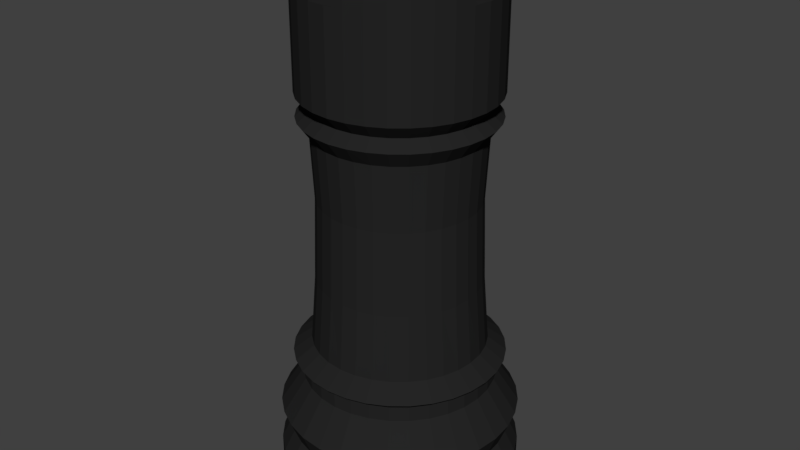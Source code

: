 # Source: blackRook.blend  (saved by Blender 2.78.0; exported with 4.5.12 LTS)
import bpy
from mathutils import Matrix  # noqa: F401  (used for matrix-valued properties, if any)

bpy.ops.wm.read_factory_settings(use_empty=True)
scene = bpy.context.scene
scene.name = 'Scene'

# ---- collections
col_collection_1 = bpy.data.collections.new('Collection 1'); scene.collection.children.link(col_collection_1)

# ---- materials (node trees are filled in below, after node groups)
mat_black = bpy.data.materials.new('Black')
mat_black.alpha_threshold = 0.0
mat_black.use_transparent_shadow = False
mat_black.diffuse_color = (0.019, 0.019, 0.019, 1.0)
mat_black.specular_color = (0.26, 0.26, 0.26)
mat_black.roughness = 0.5
mat_black.specular_intensity = 1.0

# ---- material node trees

# ---- world
world_world = bpy.data.worlds.new('World'); scene.world = world_world
world_world.color = (0.05088, 0.05088, 0.05088)
world_world.use_sun_shadow = False
world_world.sun_shadow_jitter_overblur = 0.0
world_world.cycles.sampling_method = 'MANUAL'

# ---- meshes
me_cone_001 = bpy.data.meshes.new('Cone.001')
me_cone_001.from_pydata([(-2.118, 5.899, -2.186), (-1.923, 5.879, -2.186), (-1.735, 5.823, -2.186), (-1.562, 5.73, -2.186), (-1.411, 5.606, -2.186), (-1.286, 5.454, -2.186), (-1.194, 5.281, -2.186), (-1.137, 5.094, -2.186), (-1.118, 4.899, -2.186), (-2.118, 5.899, -1.893), (-1.137, 4.704, -2.186), (-1.194, 4.516, -2.186), (-1.286, 4.343, -2.186), (-1.411, 4.192, -2.186), (-1.562, 4.067, -2.186), (-1.735, 3.975, -2.186), (-1.923, 3.918, -2.186), (-2.118, 3.899, -2.186), (-2.313, 3.918, -2.186), (-2.5, 3.975, -2.186), (-2.673, 4.067, -2.186), (-2.825, 4.192, -2.186), (-2.949, 4.343, -2.186), (-3.042, 4.516, -2.186), (-3.098, 4.704, -2.186), (-3.118, 4.899, -2.186), (-3.098, 5.094, -2.186), (-3.042, 5.281, -2.186), (-2.949, 5.454, -2.186), (-2.825, 5.606, -2.186), (-2.673, 5.73, -2.186), (-2.5, 5.823, -2.186), (-2.313, 5.879, -2.186), (-1.923, 5.879, -1.893), (-1.735, 5.823, -1.893), (-1.562, 5.73, -1.893), (-1.411, 5.606, -1.893), (-1.286, 5.454, -1.893), (-1.194, 5.281, -1.893), (-1.137, 5.094, -1.893), (-1.118, 4.899, -1.893), (-1.137, 4.704, -1.893), (-1.194, 4.516, -1.893), (-1.286, 4.343, -1.893), (-1.411, 4.192, -1.893), (-1.562, 4.067, -1.893), (-1.735, 3.975, -1.893), (-1.923, 3.918, -1.893), (-2.118, 3.899, -1.893), (-2.313, 3.918, -1.893), (-2.5, 3.975, -1.893), (-2.673, 4.067, -1.893), (-2.825, 4.192, -1.893), (-2.949, 4.343, -1.893), (-3.042, 4.516, -1.893), (-3.098, 4.704, -1.893), (-3.118, 4.899, -1.893), (-3.098, 5.094, -1.893), (-3.042, 5.281, -1.893), (-2.949, 5.454, -1.893), (-2.825, 5.606, -1.893), (-2.673, 5.73, -1.893), (-2.5, 5.823, -1.893), (-2.313, 5.879, -1.893), (-2.118, 5.807, -1.707), (-1.94, 5.789, -1.707), (-1.77, 5.738, -1.707), (-1.613, 5.654, -1.707), (-1.476, 5.541, -1.707), (-1.363, 5.403, -1.707), (-1.279, 5.246, -1.707), (-1.227, 5.076, -1.707), (-1.21, 4.899, -1.707), (-1.227, 4.722, -1.707), (-1.279, 4.551, -1.707), (-1.363, 4.394, -1.707), (-1.476, 4.257, -1.707), (-1.613, 4.144, -1.707), (-1.77, 4.06, -1.707), (-1.94, 4.008, -1.707), (-2.118, 3.991, -1.707), (-2.295, 4.008, -1.707), (-2.465, 4.06, -1.707), (-2.622, 4.144, -1.707), (-2.76, 4.257, -1.707), (-2.873, 4.394, -1.707), (-2.957, 4.551, -1.707), (-3.008, 4.722, -1.707), (-3.026, 4.899, -1.707), (-3.008, 5.076, -1.707), (-2.957, 5.246, -1.707), (-2.873, 5.403, -1.707), (-2.76, 5.541, -1.707), (-2.622, 5.654, -1.707), (-2.465, 5.738, -1.707), (-2.295, 5.789, -1.707), (-2.118, 5.888, -1.506), (-1.925, 5.869, -1.506), (-1.739, 5.813, -1.506), (-1.568, 5.721, -1.506), (-1.418, 5.598, -1.506), (-1.295, 5.448, -1.506), (-1.204, 5.277, -1.506), (-1.147, 5.092, -1.506), (-1.128, 4.899, -1.506), (-1.147, 4.706, -1.506), (-1.204, 4.52, -1.506), (-1.295, 4.349, -1.506), (-1.418, 4.199, -1.506), (-1.568, 4.076, -1.506), (-1.739, 3.985, -1.506), (-1.925, 3.928, -1.506), (-2.118, 3.909, -1.506), (-2.311, 3.928, -1.506), (-2.496, 3.985, -1.506), (-2.667, 4.076, -1.506), (-2.817, 4.199, -1.506), (-2.94, 4.349, -1.506), (-3.032, 4.52, -1.506), (-3.088, 4.706, -1.506), (-3.107, 4.899, -1.506), (-3.088, 5.092, -1.506), (-3.032, 5.277, -1.506), (-2.94, 5.448, -1.506), (-2.817, 5.598, -1.506), (-2.667, 5.721, -1.506), (-2.496, 5.813, -1.506), (-2.311, 5.869, -1.506), (-2.118, 5.695, -1.213), (-1.962, 5.68, -1.213), (-1.813, 5.635, -1.213), (-1.675, 5.561, -1.213), (-1.554, 5.462, -1.213), (-1.455, 5.341, -1.213), (-1.382, 5.204, -1.213), (-1.336, 5.054, -1.213), (-1.321, 4.899, -1.213), (-1.336, 4.743, -1.213), (-1.382, 4.594, -1.213), (-1.455, 4.456, -1.213), (-1.554, 4.335, -1.213), (-1.675, 4.236, -1.213), (-1.813, 4.163, -1.213), (-1.962, 4.117, -1.213), (-2.118, 4.102, -1.213), (-2.273, 4.117, -1.213), (-2.423, 4.163, -1.213), (-2.56, 4.236, -1.213), (-2.681, 4.335, -1.213), (-2.78, 4.456, -1.213), (-2.854, 4.594, -1.213), (-2.899, 4.743, -1.213), (-2.914, 4.899, -1.213), (-2.899, 5.054, -1.213), (-2.854, 5.204, -1.213), (-2.78, 5.341, -1.213), (-2.681, 5.462, -1.213), (-2.56, 5.561, -1.213), (-2.423, 5.635, -1.213), (-2.273, 5.68, -1.213), (-2.118, 5.695, -1.085), (-1.962, 5.68, -1.085), (-1.813, 5.635, -1.085), (-1.675, 5.561, -1.085), (-1.554, 5.462, -1.085), (-1.455, 5.341, -1.085), (-1.382, 5.204, -1.085), (-1.336, 5.054, -1.085), (-1.321, 4.899, -1.085), (-1.336, 4.743, -1.085), (-1.382, 4.594, -1.085), (-1.455, 4.456, -1.085), (-1.554, 4.335, -1.085), (-1.675, 4.236, -1.085), (-1.813, 4.163, -1.085), (-1.962, 4.117, -1.085), (-2.118, 4.102, -1.085), (-2.273, 4.117, -1.085), (-2.423, 4.163, -1.085), (-2.56, 4.236, -1.085), (-2.681, 4.335, -1.085), (-2.78, 4.456, -1.085), (-2.854, 4.594, -1.085), (-2.899, 4.743, -1.085), (-2.914, 4.899, -1.085), (-2.899, 5.054, -1.085), (-2.854, 5.204, -1.085), (-2.78, 5.341, -1.085), (-2.681, 5.462, -1.085), (-2.56, 5.561, -1.085), (-2.423, 5.635, -1.085), (-2.273, 5.68, -1.085), (-2.118, 5.77, -1.021), (-1.948, 5.753, -1.021), (-1.784, 5.703, -1.021), (-1.634, 5.623, -1.021), (-1.502, 5.514, -1.021), (-1.394, 5.382, -1.021), (-1.313, 5.232, -1.021), (-1.264, 5.069, -1.021), (-1.247, 4.899, -1.021), (-1.264, 4.729, -1.021), (-1.313, 4.565, -1.021), (-1.394, 4.415, -1.021), (-1.502, 4.283, -1.021), (-1.634, 4.175, -1.021), (-1.784, 4.094, -1.021), (-1.948, 4.045, -1.021), (-2.118, 4.028, -1.021), (-2.288, 4.045, -1.021), (-2.451, 4.094, -1.021), (-2.601, 4.175, -1.021), (-2.733, 4.283, -1.021), (-2.842, 4.415, -1.021), (-2.922, 4.565, -1.021), (-2.972, 4.729, -1.021), (-2.988, 4.899, -1.021), (-2.972, 5.069, -1.021), (-2.922, 5.232, -1.021), (-2.842, 5.382, -1.021), (-2.733, 5.514, -1.021), (-2.601, 5.623, -1.021), (-2.451, 5.703, -1.021), (-2.288, 5.753, -1.021), (-2.118, 5.616, -0.9061), (-1.978, 5.602, -0.9061), (-1.843, 5.561, -0.9061), (-1.719, 5.495, -0.9061), (-1.611, 5.406, -0.9061), (-1.521, 5.297, -0.9061), (-1.455, 5.173, -0.9061), (-1.414, 5.039, -0.9061), (-1.401, 4.899, -0.9061), (-1.414, 4.759, -0.9061), (-1.455, 4.624, -0.9061), (-1.521, 4.5, -0.9061), (-1.611, 4.392, -0.9061), (-1.719, 4.302, -0.9061), (-1.843, 4.236, -0.9061), (-1.978, 4.195, -0.9061), (-2.118, 4.182, -0.9061), (-2.258, 4.195, -0.9061), (-2.392, 4.236, -0.9061), (-2.516, 4.302, -0.9061), (-2.625, 4.392, -0.9061), (-2.714, 4.5, -0.9061), (-2.78, 4.624, -0.9061), (-2.821, 4.759, -0.9061), (-2.835, 4.899, -0.9061), (-2.821, 5.039, -0.9061), (-2.78, 5.173, -0.9061), (-2.714, 5.297, -0.9061), (-2.625, 5.406, -0.9061), (-2.516, 5.495, -0.9061), (-2.392, 5.561, -0.9061), (-2.258, 5.602, -0.9061), (-2.118, 5.573, -0.3483), (-1.986, 5.56, -0.3483), (-1.86, 5.522, -0.3483), (-1.743, 5.459, -0.3483), (-1.641, 5.376, -0.3483), (-1.557, 5.273, -0.3483), (-1.495, 5.157, -0.3483), (-1.456, 5.03, -0.3483), (-1.443, 4.899, -0.3483), (-1.456, 4.767, -0.3483), (-1.495, 4.641, -0.3483), (-1.557, 4.524, -0.3483), (-1.641, 4.422, -0.3483), (-1.743, 4.338, -0.3483), (-1.86, 4.276, -0.3483), (-1.986, 4.237, -0.3483), (-2.118, 4.224, -0.3483), (-2.249, 4.237, -0.3483), (-2.376, 4.276, -0.3483), (-2.492, 4.338, -0.3483), (-2.595, 4.422, -0.3483), (-2.678, 4.524, -0.3483), (-2.741, 4.641, -0.3483), (-2.779, 4.767, -0.3483), (-2.792, 4.899, -0.3483), (-2.779, 5.03, -0.3483), (-2.741, 5.157, -0.3483), (-2.678, 5.273, -0.3483), (-2.595, 5.376, -0.3483), (-2.492, 5.459, -0.3483), (-2.376, 5.522, -0.3483), (-2.249, 5.56, -0.3483), (-2.118, 5.551, 0.3349), (-1.99, 5.539, 0.3349), (-1.868, 5.502, 0.3349), (-1.755, 5.441, 0.3349), (-1.656, 5.36, 0.3349), (-1.575, 5.261, 0.3349), (-1.515, 5.148, 0.3349), (-1.478, 5.026, 0.3349), (-1.465, 4.899, 0.3349), (-1.478, 4.771, 0.3349), (-1.515, 4.649, 0.3349), (-1.575, 4.536, 0.3349), (-1.656, 4.437, 0.3349), (-1.755, 4.356, 0.3349), (-1.868, 4.296, 0.3349), (-1.99, 4.259, 0.3349), (-2.118, 4.246, 0.3349), (-2.245, 4.259, 0.3349), (-2.367, 4.296, 0.3349), (-2.48, 4.356, 0.3349), (-2.579, 4.437, 0.3349), (-2.66, 4.536, 0.3349), (-2.721, 4.649, 0.3349), (-2.758, 4.771, 0.3349), (-2.77, 4.899, 0.3349), (-2.758, 5.026, 0.3349), (-2.721, 5.148, 0.3349), (-2.66, 5.261, 0.3349), (-2.579, 5.36, 0.3349), (-2.48, 5.441, 0.3349), (-2.367, 5.502, 0.3349), (-2.245, 5.539, 0.3349), (-2.118, 5.579, 0.8695), (-1.985, 5.566, 0.8695), (-1.857, 5.527, 0.8695), (-1.74, 5.464, 0.8695), (-1.637, 5.38, 0.8695), (-1.552, 5.277, 0.8695), (-1.489, 5.159, 0.8695), (-1.451, 5.031, 0.8695), (-1.438, 4.899, 0.8695), (-1.451, 4.766, 0.8695), (-1.489, 4.638, 0.8695), (-1.552, 4.521, 0.8695), (-1.637, 4.418, 0.8695), (-1.74, 4.333, 0.8695), (-1.857, 4.27, 0.8695), (-1.985, 4.232, 0.8695), (-2.118, 4.219, 0.8695), (-2.25, 4.232, 0.8695), (-2.378, 4.27, 0.8695), (-2.495, 4.333, 0.8695), (-2.599, 4.418, 0.8695), (-2.683, 4.521, 0.8695), (-2.746, 4.638, 0.8695), (-2.785, 4.766, 0.8695), (-2.798, 4.899, 0.8695), (-2.785, 5.031, 0.8695), (-2.746, 5.159, 0.8695), (-2.683, 5.277, 0.8695), (-2.599, 5.38, 0.8695), (-2.495, 5.464, 0.8695), (-2.378, 5.527, 0.8695), (-2.25, 5.566, 0.8695), (-2.118, 5.679, 1.005), (-1.965, 5.664, 1.005), (-1.819, 5.62, 1.005), (-1.684, 5.547, 1.005), (-1.566, 5.45, 1.005), (-1.469, 5.332, 1.005), (-1.397, 5.197, 1.005), (-1.352, 5.051, 1.005), (-1.337, 4.899, 1.005), (-1.352, 4.746, 1.005), (-1.397, 4.6, 1.005), (-1.469, 4.465, 1.005), (-1.566, 4.347, 1.005), (-1.684, 4.25, 1.005), (-1.819, 4.178, 1.005), (-1.965, 4.133, 1.005), (-2.118, 4.118, 1.005), (-2.27, 4.133, 1.005), (-2.416, 4.178, 1.005), (-2.551, 4.25, 1.005), (-2.669, 4.347, 1.005), (-2.766, 4.465, 1.005), (-2.839, 4.6, 1.005), (-2.883, 4.746, 1.005), (-2.898, 4.899, 1.005), (-2.883, 5.051, 1.005), (-2.839, 5.197, 1.005), (-2.766, 5.332, 1.005), (-2.669, 5.45, 1.005), (-2.551, 5.547, 1.005), (-2.416, 5.62, 1.005), (-2.27, 5.664, 1.005), (-2.118, 5.583, 1.085), (-1.984, 5.57, 1.085), (-1.856, 5.531, 1.085), (-1.737, 5.468, 1.085), (-1.634, 5.383, 1.085), (-1.549, 5.279, 1.085), (-1.485, 5.161, 1.085), (-1.446, 5.032, 1.085), (-1.433, 4.899, 1.085), (-1.446, 4.765, 1.085), (-1.485, 4.637, 1.085), (-1.549, 4.518, 1.085), (-1.634, 4.415, 1.085), (-1.737, 4.33, 1.085), (-1.856, 4.266, 1.085), (-1.984, 4.227, 1.085), (-2.118, 4.214, 1.085), (-2.251, 4.227, 1.085), (-2.38, 4.266, 1.085), (-2.498, 4.33, 1.085), (-2.602, 4.415, 1.085), (-2.687, 4.518, 1.085), (-2.75, 4.637, 1.085), (-2.789, 4.765, 1.085), (-2.802, 4.899, 1.085), (-2.789, 5.032, 1.085), (-2.75, 5.161, 1.085), (-2.687, 5.279, 1.085), (-2.602, 5.383, 1.085), (-2.498, 5.468, 1.085), (-2.38, 5.531, 1.085), (-2.251, 5.57, 1.085), (-2.118, 5.682, 1.197), (-1.965, 5.667, 1.197), (-1.818, 5.623, 1.197), (-1.682, 5.55, 1.197), (-1.564, 5.453, 1.197), (-1.466, 5.334, 1.197), (-1.394, 5.199, 1.197), (-1.349, 5.052, 1.197), (-1.334, 4.899, 1.197), (-1.349, 4.746, 1.197), (-1.394, 4.599, 1.197), (-1.466, 4.463, 1.197), (-1.564, 4.345, 1.197), (-1.682, 4.247, 1.197), (-1.818, 4.175, 1.197), (-1.965, 4.13, 1.197), (-2.118, 4.115, 1.197), (-2.271, 4.13, 1.197), (-2.418, 4.175, 1.197), (-2.553, 4.247, 1.197), (-2.672, 4.345, 1.197), (-2.769, 4.463, 1.197), (-2.842, 4.599, 1.197), (-2.886, 4.746, 1.197), (-2.901, 4.899, 1.197), (-2.886, 5.052, 1.197), (-2.842, 5.199, 1.197), (-2.769, 5.334, 1.197), (-2.672, 5.453, 1.197), (-2.553, 5.55, 1.197), (-2.418, 5.623, 1.197), (-2.271, 5.667, 1.197), (-2.118, 5.682, 1.988), (-1.965, 5.667, 1.988), (-1.818, 5.623, 1.988), (-1.682, 5.55, 1.988), (-1.564, 5.453, 1.988), (-1.466, 5.334, 1.988), (-1.394, 5.199, 1.988), (-1.349, 5.052, 1.988), (-1.334, 4.899, 1.988), (-1.349, 4.746, 1.988), (-1.394, 4.599, 1.988), (-1.466, 4.463, 1.988), (-1.564, 4.345, 1.988), (-1.682, 4.247, 1.988), (-1.818, 4.175, 1.988), (-1.965, 4.13, 1.988), (-2.118, 4.115, 1.988), (-2.271, 4.13, 1.988), (-2.418, 4.175, 1.988), (-2.553, 4.247, 1.988), (-2.672, 4.345, 1.988), (-2.769, 4.463, 1.988), (-2.842, 4.599, 1.988), (-2.886, 4.746, 1.988), (-2.901, 4.899, 1.988), (-2.886, 5.052, 1.988), (-2.842, 5.199, 1.988), (-2.769, 5.334, 1.988), (-2.672, 5.453, 1.988), (-2.553, 5.55, 1.988), (-2.418, 5.623, 1.988), (-2.271, 5.667, 1.988), (-1.998, 5.5, 2.329), (-1.883, 5.465, 2.329), (-1.777, 5.408, 2.329), (-1.684, 5.332, 2.329), (-1.608, 5.239, 2.329), (-1.551, 5.133, 2.329), (-1.516, 5.018, 2.329), (-1.516, 4.779, 2.329), (-1.551, 4.664, 2.329), (-1.608, 4.558, 2.329), (-1.684, 4.465, 2.329), (-1.777, 4.389, 2.329), (-1.883, 4.332, 2.329), (-1.998, 4.297, 2.329), (-2.237, 4.297, 2.329), (-2.352, 4.332, 2.329), (-2.458, 4.389, 2.329), (-2.551, 4.465, 2.329), (-2.627, 4.558, 2.329), (-2.684, 4.664, 2.329), (-2.719, 4.779, 2.329), (-2.719, 5.018, 2.329), (-2.684, 5.133, 2.329), (-2.627, 5.239, 2.329), (-2.551, 5.332, 2.329), (-2.458, 5.408, 2.329), (-2.352, 5.465, 2.329), (-2.237, 5.5, 2.329), (-2.271, 5.667, 2.329), (-2.418, 5.623, 2.329), (-2.553, 5.55, 2.329), (-2.672, 5.453, 2.329), (-2.769, 5.334, 2.329), (-2.842, 5.199, 2.329), (-2.886, 5.052, 2.329), (-2.886, 4.746, 2.329), (-2.842, 4.599, 2.329), (-2.769, 4.463, 2.329), (-2.672, 4.345, 2.329), (-2.553, 4.247, 2.329), (-2.418, 4.175, 2.329), (-2.271, 4.13, 2.329), (-1.965, 4.13, 2.329), (-1.818, 4.175, 2.329), (-1.682, 4.247, 2.329), (-1.564, 4.345, 2.329), (-1.466, 4.463, 2.329), (-1.394, 4.599, 2.329), (-1.349, 4.746, 2.329), (-1.349, 5.052, 2.329), (-1.394, 5.199, 2.329), (-1.466, 5.334, 2.329), (-1.564, 5.453, 2.329), (-1.682, 5.55, 2.329), (-1.818, 5.623, 2.329), (-1.965, 5.667, 2.329), (-2.118, 5.512, 1.998), (-1.998, 5.5, 1.998), (-1.883, 5.465, 1.998), (-1.777, 5.408, 1.998), (-1.684, 5.332, 1.998), (-1.608, 5.239, 1.998), (-1.551, 5.133, 1.998), (-1.516, 5.018, 1.998), (-1.505, 4.899, 1.998), (-1.516, 4.779, 1.998), (-1.551, 4.664, 1.998), (-1.608, 4.558, 1.998), (-1.684, 4.465, 1.998), (-1.777, 4.389, 1.998), (-1.883, 4.332, 1.998), (-1.998, 4.297, 1.998), (-2.118, 4.286, 1.998), (-2.237, 4.297, 1.998), (-2.352, 4.332, 1.998), (-2.458, 4.389, 1.998), (-2.551, 4.465, 1.998), (-2.627, 4.558, 1.998), (-2.684, 4.664, 1.998), (-2.719, 4.779, 1.998), (-2.731, 4.899, 1.998), (-2.719, 5.018, 1.998), (-2.684, 5.133, 1.998), (-2.627, 5.239, 1.998), (-2.551, 5.332, 1.998), (-2.458, 5.408, 1.998), (-2.352, 5.465, 1.998), (-2.237, 5.5, 1.998)], [], [(20, 21, 52, 51), (0, 1, 33, 9), (27, 28, 59, 58), (62, 63, 95, 94), (7, 8, 40, 39), (21, 22, 53, 52), (28, 29, 60, 59), (32, 0, 9, 63), (25, 26, 57, 56), (1, 2, 34, 33), (15, 16, 47, 46), (22, 23, 54, 53), (29, 30, 61, 60), (8, 10, 41, 40), (2, 3, 35, 34), (16, 17, 48, 47), (23, 24, 55, 54), (30, 31, 62, 61), (10, 11, 42, 41), (3, 4, 36, 35), (17, 18, 49, 48), (24, 25, 56, 55), (31, 32, 63, 62), (11, 12, 43, 42), (4, 5, 37, 36), (18, 19, 50, 49), (12, 13, 44, 43), (5, 6, 38, 37), (19, 20, 51, 50), (26, 27, 58, 57), (13, 14, 45, 44), (6, 7, 39, 38), (0, 32, 31, 30, 29, 28, 27, 26, 25, 24, 23, 22, 21, 20, 19, 18, 17, 16, 15, 14, 13, 12, 11, 10, 8, 7, 6, 5, 4, 3, 2, 1), (14, 15, 46, 45), (82, 83, 115, 114), (48, 49, 81, 80), (55, 56, 88, 87), (41, 42, 74, 73), (34, 35, 67, 66), (54, 55, 87, 86), (61, 62, 94, 93), (47, 48, 80, 79), (40, 41, 73, 72), (33, 34, 66, 65), (53, 54, 86, 85), (60, 61, 93, 92), (46, 47, 79, 78), (39, 40, 72, 71), (9, 33, 65, 64), (52, 53, 85, 84), (59, 60, 92, 91), (45, 46, 78, 77), (38, 39, 71, 70), (51, 52, 84, 83), (58, 59, 91, 90), (44, 45, 77, 76), (37, 38, 70, 69), (50, 51, 83, 82), (57, 58, 90, 89), (43, 44, 76, 75), (36, 37, 69, 68), (49, 50, 82, 81), (56, 57, 89, 88), (42, 43, 75, 74), (63, 9, 64, 95), (35, 36, 68, 67), (111, 112, 144, 143), (95, 64, 96, 127), (68, 69, 101, 100), (81, 82, 114, 113), (94, 95, 127, 126), (67, 68, 100, 99), (80, 81, 113, 112), (93, 94, 126, 125), (66, 67, 99, 98), (79, 80, 112, 111), (92, 93, 125, 124), (65, 66, 98, 97), (78, 79, 111, 110), (91, 92, 124, 123), (64, 65, 97, 96), (77, 78, 110, 109), (90, 91, 123, 122), (76, 77, 109, 108), (89, 90, 122, 121), (75, 76, 108, 107), (88, 89, 121, 120), (74, 75, 107, 106), (87, 88, 120, 119), (73, 74, 106, 105), (86, 87, 119, 118), (72, 73, 105, 104), (85, 86, 118, 117), (71, 72, 104, 103), (84, 85, 117, 116), (70, 71, 103, 102), (83, 84, 116, 115), (69, 70, 102, 101), (140, 141, 173, 172), (124, 125, 157, 156), (97, 98, 130, 129), (110, 111, 143, 142), (123, 124, 156, 155), (96, 97, 129, 128), (109, 110, 142, 141), (122, 123, 155, 154), (108, 109, 141, 140), (121, 122, 154, 153), (107, 108, 140, 139), (120, 121, 153, 152), (106, 107, 139, 138), (119, 120, 152, 151), (105, 106, 138, 137), (118, 119, 151, 150), (104, 105, 137, 136), (117, 118, 150, 149), (103, 104, 136, 135), (116, 117, 149, 148), (102, 103, 135, 134), (115, 116, 148, 147), (101, 102, 134, 133), (114, 115, 147, 146), (127, 96, 128, 159), (100, 101, 133, 132), (113, 114, 146, 145), (126, 127, 159, 158), (99, 100, 132, 131), (112, 113, 145, 144), (125, 126, 158, 157), (98, 99, 131, 130), (169, 170, 202, 201), (153, 154, 186, 185), (139, 140, 172, 171), (152, 153, 185, 184), (138, 139, 171, 170), (151, 152, 184, 183), (137, 138, 170, 169), (150, 151, 183, 182), (136, 137, 169, 168), (149, 150, 182, 181), (135, 136, 168, 167), (148, 149, 181, 180), (134, 135, 167, 166), (147, 148, 180, 179), (133, 134, 166, 165), (146, 147, 179, 178), (159, 128, 160, 191), (132, 133, 165, 164), (145, 146, 178, 177), (158, 159, 191, 190), (131, 132, 164, 163), (144, 145, 177, 176), (157, 158, 190, 189), (130, 131, 163, 162), (143, 144, 176, 175), (156, 157, 189, 188), (129, 130, 162, 161), (142, 143, 175, 174), (155, 156, 188, 187), (128, 129, 161, 160), (141, 142, 174, 173), (154, 155, 187, 186), (198, 199, 231, 230), (182, 183, 215, 214), (168, 169, 201, 200), (181, 182, 214, 213), (167, 168, 200, 199), (180, 181, 213, 212), (166, 167, 199, 198), (179, 180, 212, 211), (165, 166, 198, 197), (178, 179, 211, 210), (191, 160, 192, 223), (164, 165, 197, 196), (177, 178, 210, 209), (190, 191, 223, 222), (163, 164, 196, 195), (176, 177, 209, 208), (189, 190, 222, 221), (162, 163, 195, 194), (175, 176, 208, 207), (188, 189, 221, 220), (161, 162, 194, 193), (174, 175, 207, 206), (187, 188, 220, 219), (160, 161, 193, 192), (173, 174, 206, 205), (186, 187, 219, 218), (172, 173, 205, 204), (185, 186, 218, 217), (171, 172, 204, 203), (184, 185, 217, 216), (170, 171, 203, 202), (183, 184, 216, 215), (240, 241, 273, 272), (211, 212, 244, 243), (197, 198, 230, 229), (210, 211, 243, 242), (223, 192, 224, 255), (196, 197, 229, 228), (209, 210, 242, 241), (222, 223, 255, 254), (195, 196, 228, 227), (208, 209, 241, 240), (221, 222, 254, 253), (194, 195, 227, 226), (207, 208, 240, 239), (220, 221, 253, 252), (193, 194, 226, 225), (206, 207, 239, 238), (219, 220, 252, 251), (192, 193, 225, 224), (205, 206, 238, 237), (218, 219, 251, 250), (204, 205, 237, 236), (217, 218, 250, 249), (203, 204, 236, 235), (216, 217, 249, 248), (202, 203, 235, 234), (215, 216, 248, 247), (201, 202, 234, 233), (214, 215, 247, 246), (200, 201, 233, 232), (213, 214, 246, 245), (199, 200, 232, 231), (212, 213, 245, 244), (269, 270, 302, 301), (253, 254, 286, 285), (226, 227, 259, 258), (239, 240, 272, 271), (252, 253, 285, 284), (225, 226, 258, 257), (238, 239, 271, 270), (251, 252, 284, 283), (224, 225, 257, 256), (237, 238, 270, 269), (250, 251, 283, 282), (236, 237, 269, 268), (249, 250, 282, 281), (235, 236, 268, 267), (248, 249, 281, 280), (234, 235, 267, 266), (247, 248, 280, 279), (233, 234, 266, 265), (246, 247, 279, 278), (232, 233, 265, 264), (245, 246, 278, 277), (231, 232, 264, 263), (244, 245, 277, 276), (230, 231, 263, 262), (243, 244, 276, 275), (229, 230, 262, 261), (242, 243, 275, 274), (255, 224, 256, 287), (228, 229, 261, 260), (241, 242, 274, 273), (254, 255, 287, 286), (227, 228, 260, 259), (298, 299, 331, 330), (282, 283, 315, 314), (268, 269, 301, 300), (281, 282, 314, 313), (267, 268, 300, 299), (280, 281, 313, 312), (266, 267, 299, 298), (279, 280, 312, 311), (265, 266, 298, 297), (278, 279, 311, 310), (264, 265, 297, 296), (277, 278, 310, 309), (263, 264, 296, 295), (276, 277, 309, 308), (262, 263, 295, 294), (275, 276, 308, 307), (261, 262, 294, 293), (274, 275, 307, 306), (287, 256, 288, 319), (260, 261, 293, 292), (273, 274, 306, 305), (286, 287, 319, 318), (259, 260, 292, 291), (272, 273, 305, 304), (285, 286, 318, 317), (258, 259, 291, 290), (271, 272, 304, 303), (284, 285, 317, 316), (257, 258, 290, 289), (270, 271, 303, 302), (283, 284, 316, 315), (256, 257, 289, 288), (327, 328, 360, 359), (311, 312, 344, 343), (297, 298, 330, 329), (310, 311, 343, 342), (296, 297, 329, 328), (309, 310, 342, 341), (295, 296, 328, 327), (308, 309, 341, 340), (294, 295, 327, 326), (307, 308, 340, 339), (293, 294, 326, 325), (306, 307, 339, 338), (319, 288, 320, 351), (292, 293, 325, 324), (305, 306, 338, 337), (318, 319, 351, 350), (291, 292, 324, 323), (304, 305, 337, 336), (317, 318, 350, 349), (290, 291, 323, 322), (303, 304, 336, 335), (316, 317, 349, 348), (289, 290, 322, 321), (302, 303, 335, 334), (315, 316, 348, 347), (288, 289, 321, 320), (301, 302, 334, 333), (314, 315, 347, 346), (300, 301, 333, 332), (313, 314, 346, 345), (299, 300, 332, 331), (312, 313, 345, 344), (356, 357, 389, 388), (340, 341, 373, 372), (326, 327, 359, 358), (339, 340, 372, 371), (325, 326, 358, 357), (338, 339, 371, 370), (351, 320, 352, 383), (324, 325, 357, 356), (337, 338, 370, 369), (350, 351, 383, 382), (323, 324, 356, 355), (336, 337, 369, 368), (349, 350, 382, 381), (322, 323, 355, 354), (335, 336, 368, 367), (348, 349, 381, 380), (321, 322, 354, 353), (334, 335, 367, 366), (347, 348, 380, 379), (320, 321, 353, 352), (333, 334, 366, 365), (346, 347, 379, 378), (332, 333, 365, 364), (345, 346, 378, 377), (331, 332, 364, 363), (344, 345, 377, 376), (330, 331, 363, 362), (343, 344, 376, 375), (329, 330, 362, 361), (342, 343, 375, 374), (328, 329, 361, 360), (341, 342, 374, 373), (390, 391, 423, 422), (369, 370, 402, 401), (382, 383, 415, 414), (355, 356, 388, 387), (368, 369, 401, 400), (381, 382, 414, 413), (354, 355, 387, 386), (367, 368, 400, 399), (380, 381, 413, 412), (353, 354, 386, 385), (366, 367, 399, 398), (379, 380, 412, 411), (352, 353, 385, 384), (365, 366, 398, 397), (378, 379, 411, 410), (364, 365, 397, 396), (377, 378, 410, 409), (363, 364, 396, 395), (376, 377, 409, 408), (362, 363, 395, 394), (375, 376, 408, 407), (361, 362, 394, 393), (374, 375, 407, 406), (360, 361, 393, 392), (373, 374, 406, 405), (359, 360, 392, 391), (372, 373, 405, 404), (358, 359, 391, 390), (371, 372, 404, 403), (357, 358, 390, 389), (370, 371, 403, 402), (383, 352, 384, 415), (419, 420, 452, 451), (403, 404, 436, 435), (389, 390, 422, 421), (402, 403, 435, 434), (415, 384, 416, 447), (388, 389, 421, 420), (401, 402, 434, 433), (414, 415, 447, 446), (387, 388, 420, 419), (400, 401, 433, 432), (413, 414, 446, 445), (386, 387, 419, 418), (399, 400, 432, 431), (412, 413, 445, 444), (385, 386, 418, 417), (398, 399, 431, 430), (411, 412, 444, 443), (384, 385, 417, 416), (397, 398, 430, 429), (410, 411, 443, 442), (396, 397, 429, 428), (409, 410, 442, 441), (395, 396, 428, 427), (408, 409, 441, 440), (394, 395, 427, 426), (407, 408, 440, 439), (393, 394, 426, 425), (406, 407, 439, 438), (392, 393, 425, 424), (405, 406, 438, 437), (391, 392, 424, 423), (404, 405, 437, 436), (432, 433, 465, 464), (445, 446, 478, 477), (418, 419, 451, 450), (431, 432, 464, 463), (444, 445, 477, 476), (417, 418, 450, 449), (430, 431, 463, 462), (443, 444, 476, 475), (416, 417, 449, 448), (429, 430, 462, 461), (442, 443, 475, 474), (428, 429, 461, 460), (441, 442, 474, 473), (427, 428, 460, 459), (440, 441, 473, 472), (426, 427, 459, 458), (439, 440, 472, 471), (425, 426, 458, 457), (438, 439, 471, 470), (424, 425, 457, 456), (437, 438, 470, 469), (423, 424, 456, 455), (436, 437, 469, 468), (422, 423, 455, 454), (435, 436, 468, 467), (421, 422, 454, 453), (434, 435, 467, 466), (447, 416, 448, 479), (420, 421, 453, 452), (433, 434, 466, 465), (446, 447, 479, 478), (529, 455, 543, 486), (461, 462, 523, 524), (474, 475, 512, 513), (460, 461, 524, 525), (473, 474, 513, 514), (459, 460, 525, 526), (514, 501, 561, 473), (458, 459, 526, 527), (561, 560, 559, 471, 472, 473), (457, 458, 527, 528), (470, 471, 515, 516), (469, 470, 516, 517), (468, 469, 517, 518), (454, 455, 529, 530), (467, 468, 518, 519), (453, 454, 530, 531), (466, 467, 519, 520), (535, 480, 481, 537, 449), (452, 453, 531, 532), (465, 466, 520, 521), (478, 479, 508, 509), (451, 452, 532, 533), (477, 478, 509, 510), (450, 451, 533, 534), (522, 463, 551, 493), (476, 477, 510, 511), (449, 450, 534, 535), (462, 463, 522, 523), (475, 476, 511, 512), (507, 506, 509, 508), (506, 505, 510, 509), (505, 504, 511, 510), (504, 503, 512, 511), (503, 502, 513, 512), (502, 501, 514, 513), (500, 499, 516, 515), (499, 498, 517, 516), (498, 497, 518, 517), (497, 496, 519, 518), (496, 495, 520, 519), (495, 494, 521, 520), (493, 492, 523, 522), (492, 491, 524, 523), (491, 490, 525, 524), (490, 489, 526, 525), (489, 488, 527, 526), (488, 487, 528, 527), (545, 544, 543, 455, 456, 457), (486, 485, 530, 529), (485, 484, 531, 530), (484, 483, 532, 531), (483, 482, 533, 532), (482, 481, 534, 533), (481, 480, 535, 534), (536, 537, 538, 539, 540, 541, 542, 543, 544, 545, 546, 547, 548, 549, 550, 551, 552, 553, 554, 555, 556, 557, 558, 559, 560, 561, 562, 563, 564, 565, 566, 567), (497, 498, 557, 556), (485, 486, 543, 542), (496, 497, 556, 555), (484, 485, 542, 541), (495, 496, 555, 554), (483, 484, 541, 540), (494, 495, 554, 553), (506, 507, 567, 566), (482, 483, 540, 539), (521, 494, 553, 465), (505, 506, 566, 565), (481, 482, 539, 538), (553, 552, 551, 463, 464, 465), (504, 505, 565, 564), (480, 481, 538, 537), (492, 493, 551, 550), (503, 504, 564, 563), (491, 492, 550, 549), (502, 503, 563, 562), (490, 491, 549, 548), (501, 502, 562, 561), (489, 490, 548, 547), (488, 489, 547, 546), (487, 488, 546, 545), (499, 500, 559, 558), (528, 487, 545, 457), (498, 499, 558, 557), (508, 479, 567, 507), (537, 536, 567, 479, 448, 449), (471, 559, 500, 515)])
me_cone_001.materials.append(mat_black)
me_cone_001.use_remesh_preserve_volume = False
me_cone_001.use_remesh_preserve_attributes = False
me_cone_001.use_mirror_vertex_groups = False
me_cone_001.update()

# ---- objects
ob_cone = bpy.data.objects.new('Cone', me_cone_001)

# ---- transforms, parenting, visibility, modifiers, constraints
ob_cone.location = (2.117, -4.888, 2.204)
ob_cone.lineart.crease_threshold = 0.0

# ---- collection membership
col_collection_1.objects.link(ob_cone)

# ---- scene / render settings (as saved in the file)
scene.frame_start = 1; scene.frame_end = 250; scene.frame_set(1)
scene.render.engine = 'BLENDER_EEVEE_NEXT'
scene.render.resolution_percentage = 50
scene.render.dither_intensity = 0.0
scene.cycles.use_denoising = False
scene.cycles.samples = 128
scene.cycles.sampling_pattern = 'TABULATED_SOBOL'
scene.cycles.light_sampling_threshold = 0.0
scene.cycles.use_adaptive_sampling = False
scene.cycles.use_light_tree = False
scene.cycles.blur_glossy = 0.0
scene.cycles.sample_clamp_indirect = 0.0
scene.view_settings.view_transform = 'Standard'
bpy.context.view_layer.update()

# ---- added for rendering (the .blend has no active camera and no usable light): camera, sun
cam_auto = bpy.data.cameras.new('AutoCamera')
cam_auto.lens = 50.0
cam_auto.sensor_width = 36.0
cam_auto.clip_end = 1000.0
ob_auto_camera = bpy.data.objects.new('AutoCamera', cam_auto)
scene.collection.objects.link(ob_auto_camera)
ob_auto_camera.location = (4.92882, -5.9041, 6.21877)
ob_auto_camera.rotation_euler = (1.09748, -7.21219e-08, 0.694738)
scene.camera = ob_auto_camera
light_auto_sun = bpy.data.lights.new('AutoSun', 'SUN')
light_auto_sun.energy = 3.0
light_auto_sun.angle = 0.0523599
ob_auto_sun = bpy.data.objects.new('AutoSun', light_auto_sun)
scene.collection.objects.link(ob_auto_sun)
ob_auto_sun.rotation_euler = (0.872665, 0.174533, 0.523599)
bpy.context.view_layer.update()
